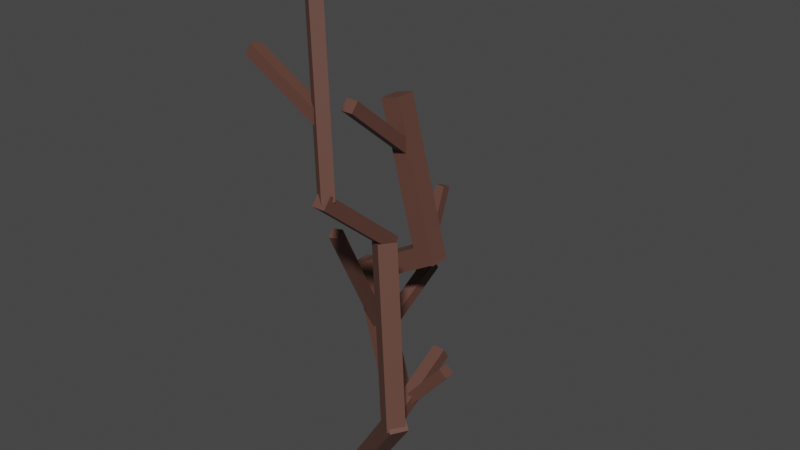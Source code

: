 # Source: reallydeadTree2.blend  (saved by Blender 2.80.75; exported with 4.5.12 LTS)
import bpy
from mathutils import Matrix  # noqa: F401  (used for matrix-valued properties, if any)

bpy.ops.wm.read_factory_settings(use_empty=True)
scene = bpy.context.scene
scene.name = 'Scene'

# ---- collections
col_collection = bpy.data.collections.new('Collection'); scene.collection.children.link(col_collection)

# ---- materials (node trees are filled in below, after node groups)
mat_material_011 = bpy.data.materials.new('Material.011')
mat_material_011.use_transparent_shadow = False
mat_material_001 = bpy.data.materials.new('Material.001')
mat_material_001.use_transparent_shadow = False
mat_material_002 = bpy.data.materials.new('Material.002')
mat_material_002.use_transparent_shadow = False
mat_material_003 = bpy.data.materials.new('Material.003')
mat_material_003.use_transparent_shadow = False
mat_material_004 = bpy.data.materials.new('Material.004')
mat_material_004.use_transparent_shadow = False
mat_material_005 = bpy.data.materials.new('Material.005')
mat_material_005.use_transparent_shadow = False

# ---- material node trees
mat_material_011.use_nodes = True; mat_material_011.node_tree.nodes.clear()
_N = mat_material_011.node_tree.nodes; _L = mat_material_011.node_tree.links
n0 = _N.new('ShaderNodeOutputMaterial'); n0.name = 'Material Output'; n0.location = (300, 300)
n1 = _N.new('ShaderNodeBsdfPrincipled'); n1.name = 'Principled BSDF'; n1.location = (10, 300)
n1.distribution = 'GGX'
n1.subsurface_method = 'BURLEY'
n1.inputs[0].default_value = (0.1193, 0.05291, 0.03913, 1.0)
n1.inputs[3].default_value = 1.45
n1.inputs[27].default_value = (0.0, 0.0, 0.0, 1.0)
n1.inputs[28].default_value = 1.0
_L.new(n1.outputs[0], n0.inputs[0])
n0.is_active_output = True
mat_material_001.use_nodes = True; mat_material_001.node_tree.nodes.clear()
_N = mat_material_001.node_tree.nodes; _L = mat_material_001.node_tree.links
n0 = _N.new('ShaderNodeOutputMaterial'); n0.name = 'Material Output'; n0.location = (300, 300)
n1 = _N.new('ShaderNodeBsdfPrincipled'); n1.name = 'Principled BSDF'; n1.location = (10, 300)
n1.distribution = 'GGX'
n1.subsurface_method = 'BURLEY'
n1.inputs[0].default_value = (0.1193, 0.05291, 0.03913, 1.0)
n1.inputs[3].default_value = 1.45
n1.inputs[27].default_value = (0.0, 0.0, 0.0, 1.0)
n1.inputs[28].default_value = 1.0
_L.new(n1.outputs[0], n0.inputs[0])
n0.is_active_output = True
mat_material_002.use_nodes = True; mat_material_002.node_tree.nodes.clear()
_N = mat_material_002.node_tree.nodes; _L = mat_material_002.node_tree.links
n0 = _N.new('ShaderNodeOutputMaterial'); n0.name = 'Material Output'; n0.location = (300, 300)
n1 = _N.new('ShaderNodeBsdfPrincipled'); n1.name = 'Principled BSDF'; n1.location = (10, 300)
n1.distribution = 'GGX'
n1.subsurface_method = 'BURLEY'
n1.inputs[0].default_value = (0.1193, 0.05291, 0.03913, 1.0)
n1.inputs[3].default_value = 1.45
n1.inputs[27].default_value = (0.0, 0.0, 0.0, 1.0)
n1.inputs[28].default_value = 1.0
_L.new(n1.outputs[0], n0.inputs[0])
n0.is_active_output = True
mat_material_003.use_nodes = True; mat_material_003.node_tree.nodes.clear()
_N = mat_material_003.node_tree.nodes; _L = mat_material_003.node_tree.links
n0 = _N.new('ShaderNodeOutputMaterial'); n0.name = 'Material Output'; n0.location = (300, 300)
n1 = _N.new('ShaderNodeBsdfPrincipled'); n1.name = 'Principled BSDF'; n1.location = (10, 300)
n1.distribution = 'GGX'
n1.subsurface_method = 'BURLEY'
n1.inputs[0].default_value = (0.1193, 0.05291, 0.03913, 1.0)
n1.inputs[3].default_value = 1.45
n1.inputs[27].default_value = (0.0, 0.0, 0.0, 1.0)
n1.inputs[28].default_value = 1.0
_L.new(n1.outputs[0], n0.inputs[0])
n0.is_active_output = True
mat_material_004.use_nodes = True; mat_material_004.node_tree.nodes.clear()
_N = mat_material_004.node_tree.nodes; _L = mat_material_004.node_tree.links
n0 = _N.new('ShaderNodeOutputMaterial'); n0.name = 'Material Output'; n0.location = (300, 300)
n1 = _N.new('ShaderNodeBsdfPrincipled'); n1.name = 'Principled BSDF'; n1.location = (10, 300)
n1.distribution = 'GGX'
n1.subsurface_method = 'BURLEY'
n1.inputs[0].default_value = (0.1193, 0.05291, 0.03913, 1.0)
n1.inputs[3].default_value = 1.45
n1.inputs[27].default_value = (0.0, 0.0, 0.0, 1.0)
n1.inputs[28].default_value = 1.0
_L.new(n1.outputs[0], n0.inputs[0])
n0.is_active_output = True
mat_material_005.use_nodes = True; mat_material_005.node_tree.nodes.clear()
_N = mat_material_005.node_tree.nodes; _L = mat_material_005.node_tree.links
n0 = _N.new('ShaderNodeOutputMaterial'); n0.name = 'Material Output'; n0.location = (300, 300)
n1 = _N.new('ShaderNodeBsdfPrincipled'); n1.name = 'Principled BSDF'; n1.location = (10, 300)
n1.distribution = 'GGX'
n1.subsurface_method = 'BURLEY'
n1.inputs[0].default_value = (0.1193, 0.05291, 0.03913, 1.0)
n1.inputs[3].default_value = 1.45
n1.inputs[27].default_value = (0.0, 0.0, 0.0, 1.0)
n1.inputs[28].default_value = 1.0
_L.new(n1.outputs[0], n0.inputs[0])
n0.is_active_output = True

# ---- world
world_world = bpy.data.worlds.new('World'); scene.world = world_world
world_world.use_nodes = True; world_world.node_tree.nodes.clear()
_N = world_world.node_tree.nodes; _L = world_world.node_tree.links
n0 = _N.new('ShaderNodeOutputWorld'); n0.name = 'World Output'; n0.location = (300, 300)
n1 = _N.new('ShaderNodeBackground'); n1.name = 'Background'; n1.location = (10, 300)
n1.inputs[0].default_value = (0.05088, 0.05088, 0.05088, 1.0)
_L.new(n1.outputs[0], n0.inputs[0])
n0.is_active_output = True
world_world.color = (0.05088, 0.05088, 0.05088)
world_world.use_sun_shadow = False
world_world.sun_shadow_jitter_overblur = 0.0

# ---- meshes
me_cube_007 = bpy.data.meshes.new('Cube.007')
me_cube_007.from_pydata([(-1.0, -1.0, -1.0), (-1.0, -1.0, 1.0), (-1.0, 1.0, -1.0), (-1.0, 1.0, 1.0), (1.0, -1.0, -1.0), (1.0, -1.0, 1.0), (1.0, 1.0, -1.0), (1.0, 1.0, 1.0)], [], [(0, 1, 3, 2), (2, 3, 7, 6), (6, 7, 5, 4), (4, 5, 1, 0), (2, 6, 4, 0), (7, 3, 1, 5)])
_uv = me_cube_007.uv_layers.new(name='UVMap')
_uv.uv.foreach_set('vector', [0.375, 0.0, 0.625, 0.0, 0.625, 0.25, 0.375, 0.25, 0.375, 0.25, 0.625, 0.25, 0.625, 0.5, 0.375, 0.5, 0.375, 0.5, 0.625, 0.5, 0.625, 0.75, 0.375, 0.75, 0.375, 0.75, 0.625, 0.75, 0.625, 1.0, 0.375, 1.0, 0.125, 0.5, 0.375, 0.5, 0.375, 0.75, 0.125, 0.75, 0.625, 0.5, 0.875, 0.5, 0.875, 0.75, 0.625, 0.75])
me_cube_007.materials.append(mat_material_011)
me_cube_007.use_remesh_preserve_volume = False
me_cube_007.use_remesh_preserve_attributes = False
me_cube_007.use_mirror_vertex_groups = False
me_cube_007.update()
me_cube_008 = bpy.data.meshes.new('Cube.008')
me_cube_008.from_pydata([(-1.0, -1.0, -1.0), (-1.0, -1.0, 1.0), (-1.0, 1.0, -1.0), (-1.0, 1.0, 1.0), (1.0, -1.0, -1.0), (1.0, -1.0, 1.0), (1.0, 1.0, -1.0), (1.0, 1.0, 1.0)], [], [(0, 1, 3, 2), (2, 3, 7, 6), (6, 7, 5, 4), (4, 5, 1, 0), (2, 6, 4, 0), (7, 3, 1, 5)])
_uv = me_cube_008.uv_layers.new(name='UVMap')
_uv.uv.foreach_set('vector', [0.375, 0.0, 0.625, 0.0, 0.625, 0.25, 0.375, 0.25, 0.375, 0.25, 0.625, 0.25, 0.625, 0.5, 0.375, 0.5, 0.375, 0.5, 0.625, 0.5, 0.625, 0.75, 0.375, 0.75, 0.375, 0.75, 0.625, 0.75, 0.625, 1.0, 0.375, 1.0, 0.125, 0.5, 0.375, 0.5, 0.375, 0.75, 0.125, 0.75, 0.625, 0.5, 0.875, 0.5, 0.875, 0.75, 0.625, 0.75])
me_cube_008.materials.append(mat_material_011)
me_cube_008.use_remesh_preserve_volume = False
me_cube_008.use_remesh_preserve_attributes = False
me_cube_008.use_mirror_vertex_groups = False
me_cube_008.update()
me_cube_009 = bpy.data.meshes.new('Cube.009')
me_cube_009.from_pydata([(-1.0, -1.0, -1.0), (-1.0, -1.0, 1.0), (-1.0, 1.0, -1.0), (-1.0, 1.0, 1.0), (1.0, -1.0, -1.0), (1.0, -1.0, 1.0), (1.0, 1.0, -1.0), (1.0, 1.0, 1.0)], [], [(0, 1, 3, 2), (2, 3, 7, 6), (6, 7, 5, 4), (4, 5, 1, 0), (2, 6, 4, 0), (7, 3, 1, 5)])
_uv = me_cube_009.uv_layers.new(name='UVMap')
_uv.uv.foreach_set('vector', [0.375, 0.0, 0.625, 0.0, 0.625, 0.25, 0.375, 0.25, 0.375, 0.25, 0.625, 0.25, 0.625, 0.5, 0.375, 0.5, 0.375, 0.5, 0.625, 0.5, 0.625, 0.75, 0.375, 0.75, 0.375, 0.75, 0.625, 0.75, 0.625, 1.0, 0.375, 1.0, 0.125, 0.5, 0.375, 0.5, 0.375, 0.75, 0.125, 0.75, 0.625, 0.5, 0.875, 0.5, 0.875, 0.75, 0.625, 0.75])
me_cube_009.materials.append(mat_material_011)
me_cube_009.use_remesh_preserve_volume = False
me_cube_009.use_remesh_preserve_attributes = False
me_cube_009.use_mirror_vertex_groups = False
me_cube_009.update()
me_cube_010 = bpy.data.meshes.new('Cube.010')
me_cube_010.from_pydata([(-1.0, -1.0, -1.0), (-1.0, -1.0, 1.0), (-1.0, 1.0, -1.0), (-1.0, 1.0, 1.0), (1.0, -1.0, -1.0), (1.0, -1.0, 1.0), (1.0, 1.0, -1.0), (1.0, 1.0, 1.0)], [], [(0, 1, 3, 2), (2, 3, 7, 6), (6, 7, 5, 4), (4, 5, 1, 0), (2, 6, 4, 0), (7, 3, 1, 5)])
_uv = me_cube_010.uv_layers.new(name='UVMap')
_uv.uv.foreach_set('vector', [0.375, 0.0, 0.625, 0.0, 0.625, 0.25, 0.375, 0.25, 0.375, 0.25, 0.625, 0.25, 0.625, 0.5, 0.375, 0.5, 0.375, 0.5, 0.625, 0.5, 0.625, 0.75, 0.375, 0.75, 0.375, 0.75, 0.625, 0.75, 0.625, 1.0, 0.375, 1.0, 0.125, 0.5, 0.375, 0.5, 0.375, 0.75, 0.125, 0.75, 0.625, 0.5, 0.875, 0.5, 0.875, 0.75, 0.625, 0.75])
me_cube_010.materials.append(mat_material_011)
me_cube_010.use_remesh_preserve_volume = False
me_cube_010.use_remesh_preserve_attributes = False
me_cube_010.use_mirror_vertex_groups = False
me_cube_010.update()
me_cube_011 = bpy.data.meshes.new('Cube.011')
me_cube_011.from_pydata([(-1.0, -1.0, -1.0), (-1.0, -1.0, 1.0), (-1.0, 1.0, -1.0), (-1.0, 1.0, 1.0), (1.0, -1.0, -1.0), (1.0, -1.0, 1.0), (1.0, 1.0, -1.0), (1.0, 1.0, 1.0)], [], [(0, 1, 3, 2), (2, 3, 7, 6), (6, 7, 5, 4), (4, 5, 1, 0), (2, 6, 4, 0), (7, 3, 1, 5)])
_uv = me_cube_011.uv_layers.new(name='UVMap')
_uv.uv.foreach_set('vector', [0.375, 0.0, 0.625, 0.0, 0.625, 0.25, 0.375, 0.25, 0.375, 0.25, 0.625, 0.25, 0.625, 0.5, 0.375, 0.5, 0.375, 0.5, 0.625, 0.5, 0.625, 0.75, 0.375, 0.75, 0.375, 0.75, 0.625, 0.75, 0.625, 1.0, 0.375, 1.0, 0.125, 0.5, 0.375, 0.5, 0.375, 0.75, 0.125, 0.75, 0.625, 0.5, 0.875, 0.5, 0.875, 0.75, 0.625, 0.75])
me_cube_011.materials.append(mat_material_011)
me_cube_011.use_remesh_preserve_volume = False
me_cube_011.use_remesh_preserve_attributes = False
me_cube_011.use_mirror_vertex_groups = False
me_cube_011.update()
me_cube_017 = bpy.data.meshes.new('Cube.017')
me_cube_017.from_pydata([(-1.0, -1.0, -1.0), (-1.0, -1.0, 1.0), (-1.0, 1.0, -1.0), (-1.0, 1.0, 1.0), (1.0, -1.0, -1.0), (1.0, -1.0, 1.0), (1.0, 1.0, -1.0), (1.0, 1.0, 1.0)], [], [(0, 1, 3, 2), (2, 3, 7, 6), (6, 7, 5, 4), (4, 5, 1, 0), (2, 6, 4, 0), (7, 3, 1, 5)])
_uv = me_cube_017.uv_layers.new(name='UVMap')
_uv.uv.foreach_set('vector', [0.375, 0.0, 0.625, 0.0, 0.625, 0.25, 0.375, 0.25, 0.375, 0.25, 0.625, 0.25, 0.625, 0.5, 0.375, 0.5, 0.375, 0.5, 0.625, 0.5, 0.625, 0.75, 0.375, 0.75, 0.375, 0.75, 0.625, 0.75, 0.625, 1.0, 0.375, 1.0, 0.125, 0.5, 0.375, 0.5, 0.375, 0.75, 0.125, 0.75, 0.625, 0.5, 0.875, 0.5, 0.875, 0.75, 0.625, 0.75])
me_cube_017.materials.append(mat_material_011)
me_cube_017.use_remesh_preserve_volume = False
me_cube_017.use_remesh_preserve_attributes = False
me_cube_017.use_mirror_vertex_groups = False
me_cube_017.update()
me_cube_018 = bpy.data.meshes.new('Cube.018')
me_cube_018.from_pydata([(-1.0, -1.0, -1.0), (-1.0, -1.0, 1.0), (-1.0, 1.0, -1.0), (-1.0, 1.0, 1.0), (1.0, -1.0, -1.0), (1.0, -1.0, 1.0), (1.0, 1.0, -1.0), (1.0, 1.0, 1.0)], [], [(0, 1, 3, 2), (2, 3, 7, 6), (6, 7, 5, 4), (4, 5, 1, 0), (2, 6, 4, 0), (7, 3, 1, 5)])
_uv = me_cube_018.uv_layers.new(name='UVMap')
_uv.uv.foreach_set('vector', [0.375, 0.0, 0.625, 0.0, 0.625, 0.25, 0.375, 0.25, 0.375, 0.25, 0.625, 0.25, 0.625, 0.5, 0.375, 0.5, 0.375, 0.5, 0.625, 0.5, 0.625, 0.75, 0.375, 0.75, 0.375, 0.75, 0.625, 0.75, 0.625, 1.0, 0.375, 1.0, 0.125, 0.5, 0.375, 0.5, 0.375, 0.75, 0.125, 0.75, 0.625, 0.5, 0.875, 0.5, 0.875, 0.75, 0.625, 0.75])
me_cube_018.materials.append(mat_material_011)
me_cube_018.use_remesh_preserve_volume = False
me_cube_018.use_remesh_preserve_attributes = False
me_cube_018.use_mirror_vertex_groups = False
me_cube_018.update()
me_cube_019 = bpy.data.meshes.new('Cube.019')
me_cube_019.from_pydata([(-1.0, -1.0, -1.0), (-1.0, -1.0, 1.0), (-1.0, 1.0, -1.0), (-1.0, 1.0, 1.0), (1.0, -1.0, -1.0), (1.0, -1.0, 1.0), (1.0, 1.0, -1.0), (1.0, 1.0, 1.0)], [], [(0, 1, 3, 2), (2, 3, 7, 6), (6, 7, 5, 4), (4, 5, 1, 0), (2, 6, 4, 0), (7, 3, 1, 5)])
_uv = me_cube_019.uv_layers.new(name='UVMap')
_uv.uv.foreach_set('vector', [0.375, 0.0, 0.625, 0.0, 0.625, 0.25, 0.375, 0.25, 0.375, 0.25, 0.625, 0.25, 0.625, 0.5, 0.375, 0.5, 0.375, 0.5, 0.625, 0.5, 0.625, 0.75, 0.375, 0.75, 0.375, 0.75, 0.625, 0.75, 0.625, 1.0, 0.375, 1.0, 0.125, 0.5, 0.375, 0.5, 0.375, 0.75, 0.125, 0.75, 0.625, 0.5, 0.875, 0.5, 0.875, 0.75, 0.625, 0.75])
me_cube_019.materials.append(mat_material_011)
me_cube_019.use_remesh_preserve_volume = False
me_cube_019.use_remesh_preserve_attributes = False
me_cube_019.use_mirror_vertex_groups = False
me_cube_019.update()
me_cube_020 = bpy.data.meshes.new('Cube.020')
me_cube_020.from_pydata([(-1.0, -1.0, -1.0), (-1.0, -1.0, 1.0), (-1.0, 1.0, -1.0), (-1.0, 1.0, 1.0), (1.0, -1.0, -1.0), (1.0, -1.0, 1.0), (1.0, 1.0, -1.0), (1.0, 1.0, 1.0)], [], [(0, 1, 3, 2), (2, 3, 7, 6), (6, 7, 5, 4), (4, 5, 1, 0), (2, 6, 4, 0), (7, 3, 1, 5)])
_uv = me_cube_020.uv_layers.new(name='UVMap')
_uv.uv.foreach_set('vector', [0.375, 0.0, 0.625, 0.0, 0.625, 0.25, 0.375, 0.25, 0.375, 0.25, 0.625, 0.25, 0.625, 0.5, 0.375, 0.5, 0.375, 0.5, 0.625, 0.5, 0.625, 0.75, 0.375, 0.75, 0.375, 0.75, 0.625, 0.75, 0.625, 1.0, 0.375, 1.0, 0.125, 0.5, 0.375, 0.5, 0.375, 0.75, 0.125, 0.75, 0.625, 0.5, 0.875, 0.5, 0.875, 0.75, 0.625, 0.75])
me_cube_020.materials.append(mat_material_011)
me_cube_020.use_remesh_preserve_volume = False
me_cube_020.use_remesh_preserve_attributes = False
me_cube_020.use_mirror_vertex_groups = False
me_cube_020.update()
me_cube_001 = bpy.data.meshes.new('Cube.001')
me_cube_001.from_pydata([(-1.0, -1.0, -1.0), (-1.0, -1.0, 1.0), (-1.0, 1.0, -1.0), (-1.0, 1.0, 1.0), (1.0, -1.0, -1.0), (1.0, -1.0, 1.0), (1.0, 1.0, -1.0), (1.0, 1.0, 1.0)], [], [(0, 1, 3, 2), (2, 3, 7, 6), (6, 7, 5, 4), (4, 5, 1, 0), (2, 6, 4, 0), (7, 3, 1, 5)])
_uv = me_cube_001.uv_layers.new(name='UVMap')
_uv.uv.foreach_set('vector', [0.375, 0.0, 0.625, 0.0, 0.625, 0.25, 0.375, 0.25, 0.375, 0.25, 0.625, 0.25, 0.625, 0.5, 0.375, 0.5, 0.375, 0.5, 0.625, 0.5, 0.625, 0.75, 0.375, 0.75, 0.375, 0.75, 0.625, 0.75, 0.625, 1.0, 0.375, 1.0, 0.125, 0.5, 0.375, 0.5, 0.375, 0.75, 0.125, 0.75, 0.625, 0.5, 0.875, 0.5, 0.875, 0.75, 0.625, 0.75])
me_cube_001.materials.append(mat_material_001)
me_cube_001.use_remesh_preserve_volume = False
me_cube_001.use_remesh_preserve_attributes = False
me_cube_001.use_mirror_vertex_groups = False
me_cube_001.update()
me_cube_000 = bpy.data.meshes.new('Cube.000')
me_cube_000.from_pydata([(-1.0, -1.0, -1.0), (-1.0, -1.0, 1.0), (-1.0, 1.0, -1.0), (-1.0, 1.0, 1.0), (1.0, -1.0, -1.0), (1.0, -1.0, 1.0), (1.0, 1.0, -1.0), (1.0, 1.0, 1.0)], [], [(0, 1, 3, 2), (2, 3, 7, 6), (6, 7, 5, 4), (4, 5, 1, 0), (2, 6, 4, 0), (7, 3, 1, 5)])
_uv = me_cube_000.uv_layers.new(name='UVMap')
_uv.uv.foreach_set('vector', [0.375, 0.0, 0.625, 0.0, 0.625, 0.25, 0.375, 0.25, 0.375, 0.25, 0.625, 0.25, 0.625, 0.5, 0.375, 0.5, 0.375, 0.5, 0.625, 0.5, 0.625, 0.75, 0.375, 0.75, 0.375, 0.75, 0.625, 0.75, 0.625, 1.0, 0.375, 1.0, 0.125, 0.5, 0.375, 0.5, 0.375, 0.75, 0.125, 0.75, 0.625, 0.5, 0.875, 0.5, 0.875, 0.75, 0.625, 0.75])
me_cube_000.materials.append(mat_material_002)
me_cube_000.use_remesh_preserve_volume = False
me_cube_000.use_remesh_preserve_attributes = False
me_cube_000.use_mirror_vertex_groups = False
me_cube_000.update()
me_cube_002 = bpy.data.meshes.new('Cube.002')
me_cube_002.from_pydata([(-1.0, -1.0, -1.0), (-1.0, -1.0, 1.0), (-1.0, 1.0, -1.0), (-1.0, 1.0, 1.0), (1.0, -1.0, -1.0), (1.0, -1.0, 1.0), (1.0, 1.0, -1.0), (1.0, 1.0, 1.0)], [], [(0, 1, 3, 2), (2, 3, 7, 6), (6, 7, 5, 4), (4, 5, 1, 0), (2, 6, 4, 0), (7, 3, 1, 5)])
_uv = me_cube_002.uv_layers.new(name='UVMap')
_uv.uv.foreach_set('vector', [0.375, 0.0, 0.625, 0.0, 0.625, 0.25, 0.375, 0.25, 0.375, 0.25, 0.625, 0.25, 0.625, 0.5, 0.375, 0.5, 0.375, 0.5, 0.625, 0.5, 0.625, 0.75, 0.375, 0.75, 0.375, 0.75, 0.625, 0.75, 0.625, 1.0, 0.375, 1.0, 0.125, 0.5, 0.375, 0.5, 0.375, 0.75, 0.125, 0.75, 0.625, 0.5, 0.875, 0.5, 0.875, 0.75, 0.625, 0.75])
me_cube_002.materials.append(mat_material_003)
me_cube_002.use_remesh_preserve_volume = False
me_cube_002.use_remesh_preserve_attributes = False
me_cube_002.use_mirror_vertex_groups = False
me_cube_002.update()
me_cube_003 = bpy.data.meshes.new('Cube.003')
me_cube_003.from_pydata([(-1.0, -1.0, -1.0), (-1.0, -1.0, 1.0), (-1.0, 1.0, -1.0), (-1.0, 1.0, 1.0), (1.0, -1.0, -1.0), (1.0, -1.0, 1.0), (1.0, 1.0, -1.0), (1.0, 1.0, 1.0)], [], [(0, 1, 3, 2), (2, 3, 7, 6), (6, 7, 5, 4), (4, 5, 1, 0), (2, 6, 4, 0), (7, 3, 1, 5)])
_uv = me_cube_003.uv_layers.new(name='UVMap')
_uv.uv.foreach_set('vector', [0.375, 0.0, 0.625, 0.0, 0.625, 0.25, 0.375, 0.25, 0.375, 0.25, 0.625, 0.25, 0.625, 0.5, 0.375, 0.5, 0.375, 0.5, 0.625, 0.5, 0.625, 0.75, 0.375, 0.75, 0.375, 0.75, 0.625, 0.75, 0.625, 1.0, 0.375, 1.0, 0.125, 0.5, 0.375, 0.5, 0.375, 0.75, 0.125, 0.75, 0.625, 0.5, 0.875, 0.5, 0.875, 0.75, 0.625, 0.75])
me_cube_003.materials.append(mat_material_004)
me_cube_003.use_remesh_preserve_volume = False
me_cube_003.use_remesh_preserve_attributes = False
me_cube_003.use_mirror_vertex_groups = False
me_cube_003.update()
me_cube_004 = bpy.data.meshes.new('Cube.004')
me_cube_004.from_pydata([(-1.0, -1.0, -1.0), (-1.0, -1.0, 1.0), (-1.0, 1.0, -1.0), (-1.0, 1.0, 1.0), (1.0, -1.0, -1.0), (1.0, -1.0, 1.0), (1.0, 1.0, -1.0), (1.0, 1.0, 1.0)], [], [(0, 1, 3, 2), (2, 3, 7, 6), (6, 7, 5, 4), (4, 5, 1, 0), (2, 6, 4, 0), (7, 3, 1, 5)])
_uv = me_cube_004.uv_layers.new(name='UVMap')
_uv.uv.foreach_set('vector', [0.375, 0.0, 0.625, 0.0, 0.625, 0.25, 0.375, 0.25, 0.375, 0.25, 0.625, 0.25, 0.625, 0.5, 0.375, 0.5, 0.375, 0.5, 0.625, 0.5, 0.625, 0.75, 0.375, 0.75, 0.375, 0.75, 0.625, 0.75, 0.625, 1.0, 0.375, 1.0, 0.125, 0.5, 0.375, 0.5, 0.375, 0.75, 0.125, 0.75, 0.625, 0.5, 0.875, 0.5, 0.875, 0.75, 0.625, 0.75])
me_cube_004.materials.append(mat_material_005)
me_cube_004.use_remesh_preserve_volume = False
me_cube_004.use_remesh_preserve_attributes = False
me_cube_004.use_mirror_vertex_groups = False
me_cube_004.update()

# ---- objects
ob_cube_006 = bpy.data.objects.new('Cube.006', me_cube_007)
ob_cube_007 = bpy.data.objects.new('Cube.007', me_cube_008)
ob_cube_008 = bpy.data.objects.new('Cube.008', me_cube_009)
ob_cube_009 = bpy.data.objects.new('Cube.009', me_cube_010)
ob_cube_010 = bpy.data.objects.new('Cube.010', me_cube_011)
ob_cube_000 = bpy.data.objects.new('Cube.000', me_cube_017)
ob_cube_001 = bpy.data.objects.new('Cube.001', me_cube_018)
ob_cube_002 = bpy.data.objects.new('Cube.002', me_cube_019)
ob_cube_003 = bpy.data.objects.new('Cube.003', me_cube_020)
ob_cube_004 = bpy.data.objects.new('Cube.004', me_cube_001)
ob_cube_005 = bpy.data.objects.new('Cube.005', me_cube_000)
ob_cube_011 = bpy.data.objects.new('Cube.011', me_cube_002)
ob_cube_012 = bpy.data.objects.new('Cube.012', me_cube_003)
ob_cube_013 = bpy.data.objects.new('Cube.013', me_cube_004)

# ---- transforms, parenting, visibility, modifiers, constraints
ob_cube_006.location = (0.07757, -0.06315, 0.1068)
ob_cube_006.rotation_euler = (0.6981, 0.0, 1.047)
ob_cube_006.scale = (0.03, 0.03, 0.2952)
ob_cube_006.lineart.crease_threshold = 0.0
ob_cube_007.location = (-0.1962, 0.3794, 0.5128)
ob_cube_007.rotation_euler = (1.047, 0.0, 1.571)
ob_cube_007.scale = (0.0369, 0.0369, 0.1845)
ob_cube_007.lineart.crease_threshold = 0.0
ob_cube_008.location = (-0.2848, 0.5197, 0.2545)
ob_cube_008.rotation_euler = (1.047, 0.0, 3.142)
ob_cube_008.scale = (0.02214, 0.02214, 0.1845)
ob_cube_008.lineart.crease_threshold = 0.0
ob_cube_009.location = (-0.1298, 0.3794, 0.8449)
ob_cube_009.rotation_euler = (-0.2618, 0.0, 1.571)
ob_cube_009.scale = (0.0369, 0.0369, 0.2952)
ob_cube_009.lineart.crease_threshold = 0.0
ob_cube_010.location = (-0.1593, 0.2392, 1.066)
ob_cube_010.rotation_euler = (0.8727, 0.0, 0.0)
ob_cube_010.scale = (0.02214, 0.02214, 0.1845)
ob_cube_010.lineart.crease_threshold = 0.0
ob_cube_000.location = (-0.27, 0.3794, 0.1806)
ob_cube_000.rotation_euler = (-0.2618, 0.0, 1.571)
ob_cube_000.scale = (0.0369, 0.0369, 0.2952)
ob_cube_000.lineart.crease_threshold = 0.0
ob_cube_001.location = (0.1883, 0.06232, 0.3283)
ob_cube_001.rotation_euler = (0.6981, 0.0, 1.571)
ob_cube_001.scale = (0.01845, 0.01845, 0.1107)
ob_cube_001.lineart.crease_threshold = 0.0
ob_cube_002.location = (0.1145, 0.06232, 0.2545)
ob_cube_002.rotation_euler = (1.047, 0.0, 3.142)
ob_cube_002.scale = (0.02214, 0.02214, 0.1845)
ob_cube_002.lineart.crease_threshold = 0.0
ob_cube_003.location = (-0.2848, 0.6747, 0.4759)
ob_cube_003.rotation_euler = (0.3491, 0.0, 3.142)
ob_cube_003.scale = (0.01845, 0.01845, 0.1845)
ob_cube_003.lineart.crease_threshold = 0.0
ob_cube_004.location = (-0.246, 0.2245, 0.4759)
ob_cube_004.rotation_euler = (-0.5236, 0.05553, 3.458)
ob_cube_004.scale = (0.01845, 0.01845, 0.3)
ob_cube_004.lineart.crease_threshold = 0.0
ob_cube_005.location = (0.06158, -0.2566, 1.38)
ob_cube_005.rotation_euler = (-0.2304, 0.03088, 1.014)
ob_cube_005.scale = (0.02, 0.02, 0.2952)
ob_cube_005.lineart.crease_threshold = 0.0
ob_cube_011.location = (0.1143, -0.1786, 0.9833)
ob_cube_011.rotation_euler = (0.8727, 0.0, 0.0)
ob_cube_011.scale = (0.02214, 0.02214, 0.1845)
ob_cube_011.lineart.crease_threshold = 0.0
ob_cube_012.location = (0.1736, -0.1123, 0.5932)
ob_cube_012.rotation_euler = (-0.2304, 0.03088, 1.014)
ob_cube_012.scale = (0.03, 0.03, 0.2952)
ob_cube_012.lineart.crease_threshold = 0.0
ob_cube_013.location = (-0.06072, -0.2566, 1.38)
ob_cube_013.rotation_euler = (-1.094, 0.07757, 1.562)
ob_cube_013.scale = (0.02, 0.02, 0.15)
ob_cube_013.lineart.crease_threshold = 0.0

# ---- collection membership
col_collection.objects.link(ob_cube_006)
col_collection.objects.link(ob_cube_007)
col_collection.objects.link(ob_cube_008)
col_collection.objects.link(ob_cube_009)
col_collection.objects.link(ob_cube_010)
col_collection.objects.link(ob_cube_000)
col_collection.objects.link(ob_cube_001)
col_collection.objects.link(ob_cube_002)
col_collection.objects.link(ob_cube_003)
col_collection.objects.link(ob_cube_004)
col_collection.objects.link(ob_cube_005)
col_collection.objects.link(ob_cube_011)
col_collection.objects.link(ob_cube_012)
col_collection.objects.link(ob_cube_013)

# ---- scene / render settings (as saved in the file)
scene.frame_start = 1; scene.frame_end = 250; scene.frame_set(1)
scene.render.engine = 'BLENDER_EEVEE_NEXT'
scene.cycles.use_denoising = False
scene.cycles.samples = 128
scene.cycles.sampling_pattern = 'TABULATED_SOBOL'
scene.cycles.use_adaptive_sampling = False
scene.cycles.use_light_tree = False
scene.view_settings.view_transform = 'Filmic'
bpy.context.view_layer.update()

# ---- added for rendering (the .blend has no active camera and no usable light): camera, sun
cam_auto = bpy.data.cameras.new('AutoCamera')
cam_auto.lens = 50.0
cam_auto.sensor_width = 36.0
cam_auto.clip_end = 1000.0
ob_auto_camera = bpy.data.objects.new('AutoCamera', cam_auto)
scene.collection.objects.link(ob_auto_camera)
ob_auto_camera.location = (1.99533, -2.24711, 2.40511)
ob_auto_camera.rotation_euler = (1.09748, -7.21219e-08, 0.694738)
scene.camera = ob_auto_camera
light_auto_sun = bpy.data.lights.new('AutoSun', 'SUN')
light_auto_sun.energy = 3.0
light_auto_sun.angle = 0.0523599
ob_auto_sun = bpy.data.objects.new('AutoSun', light_auto_sun)
scene.collection.objects.link(ob_auto_sun)
ob_auto_sun.rotation_euler = (0.872665, 0.174533, 0.523599)
bpy.context.view_layer.update()
